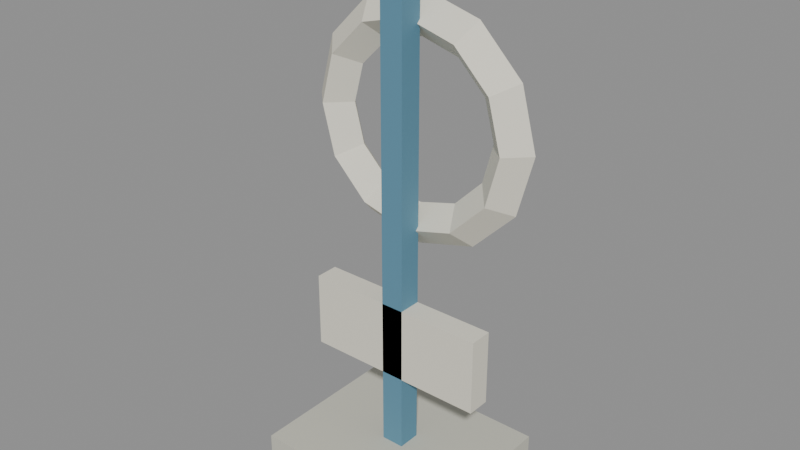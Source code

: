 # Source: KOL_HBR_PROP_13.blend  (saved by Blender 5.2.45; exported with 4.5.12 LTS)
import bpy
from mathutils import Matrix  # noqa: F401  (used for matrix-valued properties, if any)

bpy.ops.wm.read_factory_settings(use_empty=True)
scene = bpy.context.scene
scene.name = 'KOL_HBR_PROP_13'

# ---- collections
col_kol_hbr_prop_13__geometry = bpy.data.collections.new('KOL_HBR_PROP_13__Geometry'); scene.collection.children.link(col_kol_hbr_prop_13__geometry)

# ---- materials (node trees are filled in below, after node groups)
mat_hbr_concrete = bpy.data.materials.new('HBR_Concrete')
mat_hbr_concrete.diffuse_color = (0.5776, 0.5711, 0.4851, 1.0)
mat_hbr_blue = bpy.data.materials.new('HBR_Blue')
mat_hbr_blue.diffuse_color = (0.1046, 0.2664, 0.3763, 1.0)
mat_hbr_white = bpy.data.materials.new('HBR_White')
mat_hbr_white.diffuse_color = (0.7913, 0.7605, 0.6445, 1.0)

# ---- material node trees
mat_hbr_concrete.use_nodes = True; mat_hbr_concrete.node_tree.nodes.clear()
_N = mat_hbr_concrete.node_tree.nodes; _L = mat_hbr_concrete.node_tree.links
n0 = _N.new('ShaderNodeBsdfPrincipled'); n0.name = 'Principled BSDF'; n0.location = (-200, 100)
n0.inputs[0].default_value = (0.5776, 0.5711, 0.4851, 1.0)
n0.inputs[2].default_value = 0.78
n0.inputs[10].default_value = 0.005
n1 = _N.new('ShaderNodeOutputMaterial'); n1.name = 'Material Output'; n1.location = (200, 100)
_L.new(n0.outputs[0], n1.inputs[0])
n1.is_active_output = True
mat_hbr_blue.use_nodes = True; mat_hbr_blue.node_tree.nodes.clear()
_N = mat_hbr_blue.node_tree.nodes; _L = mat_hbr_blue.node_tree.links
n0 = _N.new('ShaderNodeBsdfPrincipled'); n0.name = 'Principled BSDF'; n0.location = (-200, 100)
n0.inputs[0].default_value = (0.1046, 0.2664, 0.3763, 1.0)
n0.inputs[2].default_value = 0.78
n0.inputs[10].default_value = 0.005
n1 = _N.new('ShaderNodeOutputMaterial'); n1.name = 'Material Output'; n1.location = (200, 100)
_L.new(n0.outputs[0], n1.inputs[0])
n1.is_active_output = True
mat_hbr_white.use_nodes = True; mat_hbr_white.node_tree.nodes.clear()
_N = mat_hbr_white.node_tree.nodes; _L = mat_hbr_white.node_tree.links
n0 = _N.new('ShaderNodeBsdfPrincipled'); n0.name = 'Principled BSDF'; n0.location = (-200, 100)
n0.inputs[0].default_value = (0.7913, 0.7605, 0.6445, 1.0)
n0.inputs[2].default_value = 0.78
n0.inputs[10].default_value = 0.005
n1 = _N.new('ShaderNodeOutputMaterial'); n1.name = 'Material Output'; n1.location = (200, 100)
_L.new(n0.outputs[0], n1.inputs[0])
n1.is_active_output = True

# ---- meshes
me_kol_hbr_prop_13__model__concrete = bpy.data.meshes.new('KOL_HBR_PROP_13__Model__Concrete')
me_kol_hbr_prop_13__model__concrete.from_pydata([(-0.85, 0.7, 0.0), (0.85, 0.7, 0.0), (0.85, 0.7, 0.3), (-0.85, 0.7, 0.3), (-0.85, -0.7, 0.0), (0.85, -0.7, 0.0), (0.85, -0.7, 0.3), (-0.85, -0.7, 0.3)], [], [(0, 3, 2, 1), (4, 5, 6, 7), (0, 4, 7, 3), (1, 2, 6, 5), (0, 1, 5, 4), (3, 7, 6, 2)])
me_kol_hbr_prop_13__model__concrete.materials.append(mat_hbr_concrete)
me_kol_hbr_prop_13__model__concrete.update()
me_kol_hbr_prop_13__model__blue = bpy.data.meshes.new('KOL_HBR_PROP_13__Model__Blue')
me_kol_hbr_prop_13__model__blue.from_pydata([(-0.1, 0.1, 0.15), (0.1, 0.1, 0.15), (0.1, 0.1, 4.65), (-0.1, 0.1, 4.65), (-0.1, -0.1, 0.15), (0.1, -0.1, 0.15), (0.1, -0.1, 4.65), (-0.1, -0.1, 4.65), (-0.6, 0.21, 1.1), (0.6, 0.21, 1.1), (0.6, 0.21, 1.5), (-0.6, 0.21, 1.5), (-0.6, 0.11, 1.1), (0.6, 0.11, 1.1), (0.6, 0.11, 1.5), (-0.6, 0.11, 1.5)], [], [(0, 3, 2, 1), (4, 5, 6, 7), (0, 4, 7, 3), (1, 2, 6, 5), (0, 1, 5, 4), (3, 7, 6, 2), (8, 11, 10, 9), (12, 13, 14, 15), (8, 12, 15, 11), (9, 10, 14, 13), (8, 9, 13, 12), (11, 15, 14, 10)])
me_kol_hbr_prop_13__model__blue.materials.append(mat_hbr_blue)
me_kol_hbr_prop_13__model__blue.update()
me_kol_hbr_prop_13__model__white = bpy.data.meshes.new('KOL_HBR_PROP_13__Model__White')
me_kol_hbr_prop_13__model__white.from_pydata([(1.03, 0.25, 3.1), (0.85, 0.07, 3.1), (0.67, 0.25, 3.1), (0.85, 0.43, 3.1), (0.892, 0.25, 3.615), (0.7361, 0.07, 3.525), (0.5802, 0.25, 3.435), (0.7361, 0.43, 3.525), (0.515, 0.25, 3.992), (0.425, 0.07, 3.836), (0.335, 0.25, 3.68), (0.425, 0.43, 3.836), (6.307e-17, 0.25, 4.13), (5.205e-17, 0.07, 3.95), (4.103e-17, 0.25, 3.77), (5.205e-17, 0.43, 3.95), (-0.515, 0.25, 3.992), (-0.425, 0.07, 3.836), (-0.335, 0.25, 3.68), (-0.425, 0.43, 3.836), (-0.892, 0.25, 3.615), (-0.7361, 0.07, 3.525), (-0.5802, 0.25, 3.435), (-0.7361, 0.43, 3.525), (-1.03, 0.25, 3.1), (-0.85, 0.07, 3.1), (-0.67, 0.25, 3.1), (-0.85, 0.43, 3.1), (-0.892, 0.25, 2.585), (-0.7361, 0.07, 2.675), (-0.5802, 0.25, 2.765), (-0.7361, 0.43, 2.675), (-0.515, 0.25, 2.208), (-0.425, 0.07, 2.364), (-0.335, 0.25, 2.52), (-0.425, 0.43, 2.364), (-1.892e-16, 0.25, 2.07), (-1.561e-16, 0.07, 2.25), (-1.231e-16, 0.25, 2.43), (-1.561e-16, 0.43, 2.25), (0.515, 0.25, 2.208), (0.425, 0.07, 2.364), (0.335, 0.25, 2.52), (0.425, 0.43, 2.364), (0.892, 0.25, 2.585), (0.7361, 0.07, 2.675), (0.5802, 0.25, 2.765), (0.7361, 0.43, 2.675), (-0.8, 0.1, 0.975), (0.8, 0.1, 0.975), (0.8, 0.1, 1.625), (-0.8, 0.1, 1.625), (-0.8, -0.1, 0.975), (0.8, -0.1, 0.975), (0.8, -0.1, 1.625), (-0.8, -0.1, 1.625)], [], [(0, 4, 5, 1), (1, 5, 6, 2), (2, 6, 7, 3), (3, 7, 4, 0), (4, 8, 9, 5), (5, 9, 10, 6), (6, 10, 11, 7), (7, 11, 8, 4), (8, 12, 13, 9), (9, 13, 14, 10), (10, 14, 15, 11), (11, 15, 12, 8), (12, 16, 17, 13), (13, 17, 18, 14), (14, 18, 19, 15), (15, 19, 16, 12), (16, 20, 21, 17), (17, 21, 22, 18), (18, 22, 23, 19), (19, 23, 20, 16), (20, 24, 25, 21), (21, 25, 26, 22), (22, 26, 27, 23), (23, 27, 24, 20), (24, 28, 29, 25), (25, 29, 30, 26), (26, 30, 31, 27), (27, 31, 28, 24), (28, 32, 33, 29), (29, 33, 34, 30), (30, 34, 35, 31), (31, 35, 32, 28), (32, 36, 37, 33), (33, 37, 38, 34), (34, 38, 39, 35), (35, 39, 36, 32), (36, 40, 41, 37), (37, 41, 42, 38), (38, 42, 43, 39), (39, 43, 40, 36), (40, 44, 45, 41), (41, 45, 46, 42), (42, 46, 47, 43), (43, 47, 44, 40), (44, 0, 1, 45), (45, 1, 2, 46), (46, 2, 3, 47), (47, 3, 0, 44), (48, 51, 50, 49), (52, 53, 54, 55), (48, 52, 55, 51), (49, 50, 54, 53), (48, 49, 53, 52), (51, 55, 54, 50)])
me_kol_hbr_prop_13__model__white.materials.append(mat_hbr_white)
me_kol_hbr_prop_13__model__white.update()

# ---- objects
ob_kol_hbr_prop_13__model__concrete = bpy.data.objects.new('KOL_HBR_PROP_13__Model__Concrete', me_kol_hbr_prop_13__model__concrete)
ob_kol_hbr_prop_13__model__blue = bpy.data.objects.new('KOL_HBR_PROP_13__Model__Blue', me_kol_hbr_prop_13__model__blue)
ob_kol_hbr_prop_13__model__white = bpy.data.objects.new('KOL_HBR_PROP_13__Model__White', me_kol_hbr_prop_13__model__white)

# ---- transforms, parenting, visibility, modifiers, constraints
ob_kol_hbr_prop_13__model__concrete.location = (0.0, 0.0, 0.0)
ob_kol_hbr_prop_13__model__blue.location = (0.0, 0.0, 0.0)
ob_kol_hbr_prop_13__model__white.location = (0.0, 0.0, 0.0)

# ---- collection membership
col_kol_hbr_prop_13__geometry.objects.link(ob_kol_hbr_prop_13__model__concrete)
col_kol_hbr_prop_13__geometry.objects.link(ob_kol_hbr_prop_13__model__blue)
col_kol_hbr_prop_13__geometry.objects.link(ob_kol_hbr_prop_13__model__white)

# ---- scene / render settings (as saved in the file)
scene.frame_start = 1; scene.frame_end = 250; scene.frame_set(1)
scene.render.engine = 'BLENDER_EEVEE_NEXT'
scene.render.image_settings.exr_codec = 'NONE'
scene.render.use_bake_clear = False
scene.render.bake_margin = 0
scene.render.bake_bias = 0.0
scene.render.bake_samples = 0
scene.render.simplify_subdivision_render = 0
scene.render.simplify_child_particles_render = 0.0
scene.render.compositor_device = 'GPU'
scene.eevee.use_volume_custom_range = False
scene.eevee.gtao_distance = 0.0
scene.eevee.use_fast_gi = False
scene.eevee.fast_gi_thickness_near = 0.1
scene.eevee.fast_gi_thickness_far = 0.0
scene.eevee.ray_tracing_options.screen_trace_thickness = 0.1
bpy.context.view_layer.update()

# ---- added for rendering (the .blend has no active camera and no usable light): camera, sun + grey world if the file has none
cam_auto = bpy.data.cameras.new('AutoCamera')
cam_auto.lens = 50.0
cam_auto.sensor_width = 36.0
cam_auto.clip_end = 1000.0
ob_auto_camera = bpy.data.objects.new('AutoCamera', cam_auto)
scene.collection.objects.link(ob_auto_camera)
ob_auto_camera.location = (4.8806, -5.85672, 6.22948)
ob_auto_camera.rotation_euler = (1.09748, -7.21219e-08, 0.694738)
scene.camera = ob_auto_camera
light_auto_sun = bpy.data.lights.new('AutoSun', 'SUN')
light_auto_sun.energy = 3.0
light_auto_sun.angle = 0.0523599
ob_auto_sun = bpy.data.objects.new('AutoSun', light_auto_sun)
scene.collection.objects.link(ob_auto_sun)
ob_auto_sun.rotation_euler = (0.872665, 0.174533, 0.523599)
if scene.world is None:
    world_auto = bpy.data.worlds.new('AutoWorld')
    world_auto.color = (0.3, 0.3, 0.3)
    scene.world = world_auto
bpy.context.view_layer.update()
